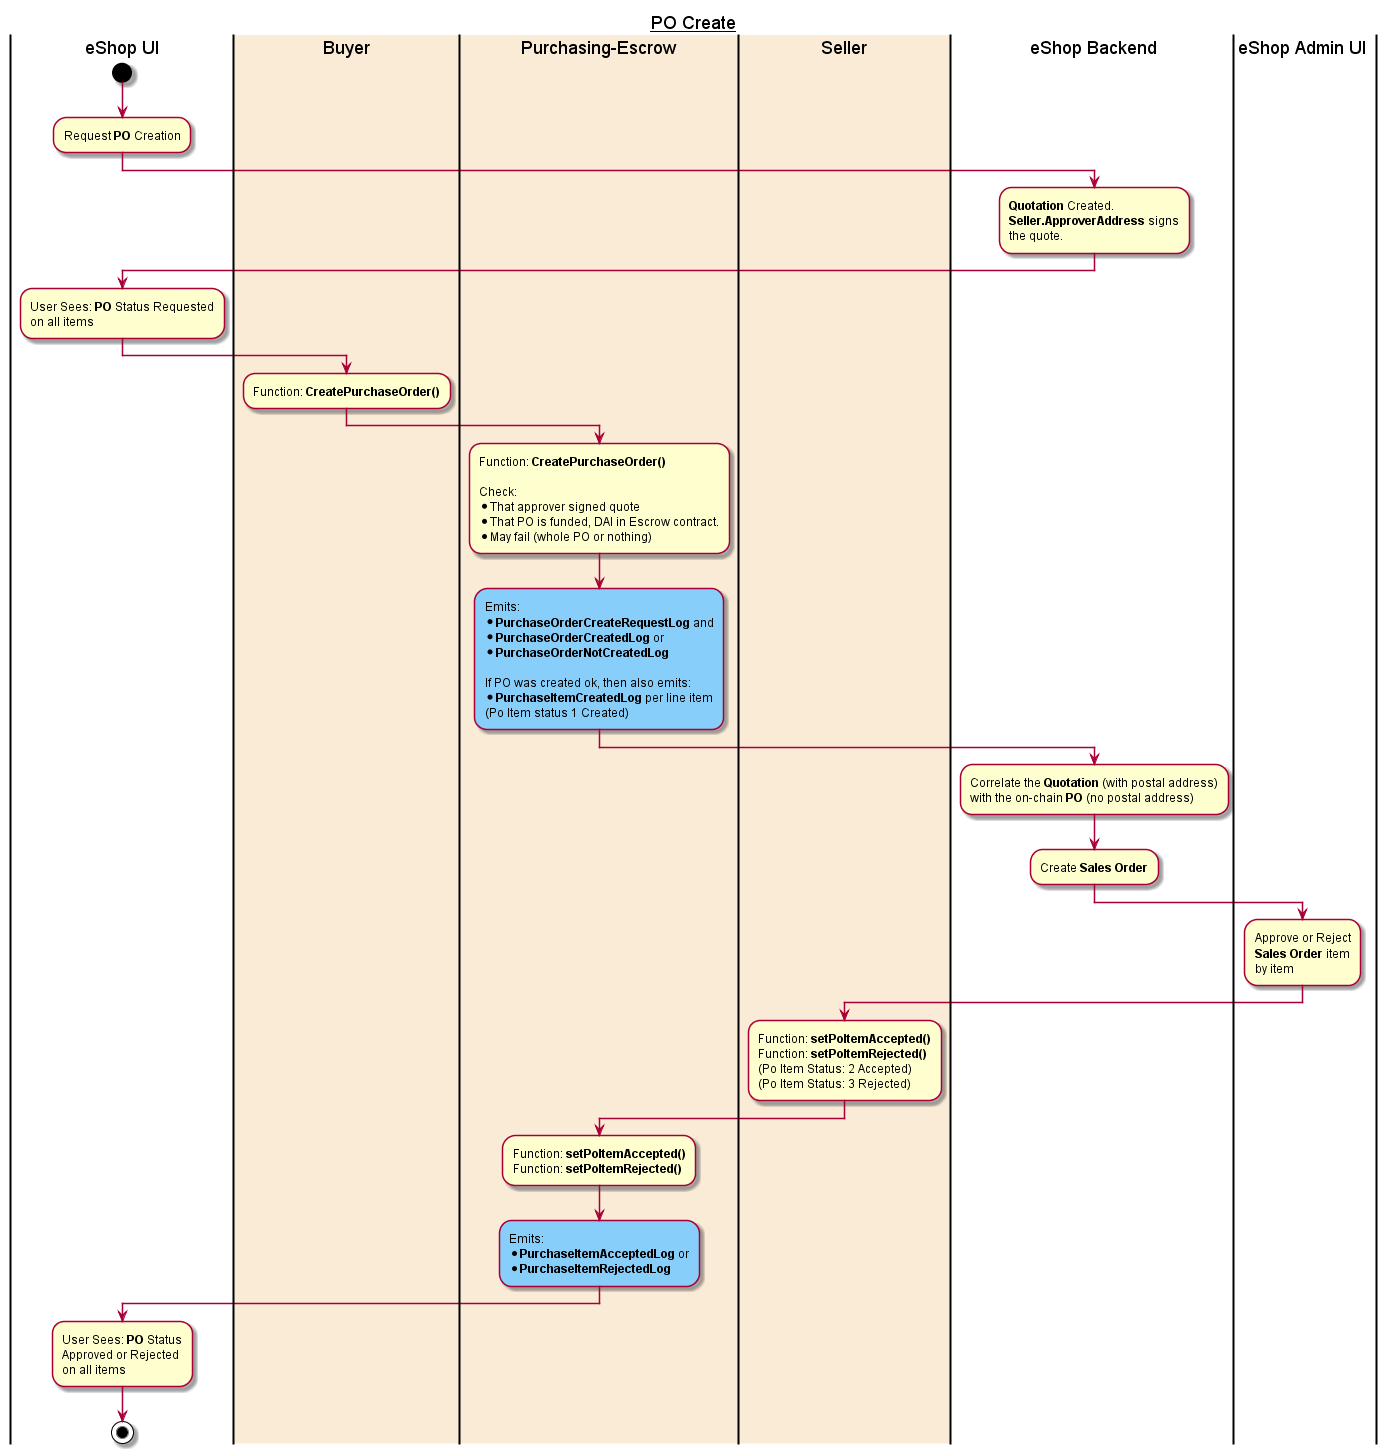

The diagram above was rendered by PlantUML. Its source (embedded in the PNG):
@startuml
title __PO Create__
|eShop UI|
|#AntiqueWhite|Buyer| 
|#AntiqueWhite|Purchasing-Escrow| 
|#AntiqueWhite|Seller| 
|eShop Backend|
|eShop Admin UI|


|eShop UI|
start
:Request **PO** Creation;

|eShop Backend|
:**Quotation** Created.
**Seller.ApproverAddress** signs
the quote.;

|eShop UI|
:User Sees: **PO** Status Requested
on all items;

|Buyer| 
:Function: **CreatePurchaseOrder()**;

|Purchasing-Escrow| 
:Function: **CreatePurchaseOrder()**

Check:
* That approver signed quote
* That PO is funded, DAI in Escrow contract.
* May fail (whole PO or nothing);

#LightSkyBlue:Emits:
* **PurchaseOrderCreateRequestLog** and
* **PurchaseOrderCreatedLog** or 
* **PurchaseOrderNotCreatedLog**

If PO was created ok, then also emits:
* **PurchaseItemCreatedLog** per line item
(Po Item status 1 Created);

|eShop Backend|
:Correlate the **Quotation** (with postal address)
with the on-chain **PO** (no postal address);
:Create **Sales Order**;

|eShop Admin UI|
:Approve or Reject
**Sales Order** item
by item;

|Seller|
:Function: **setPoItemAccepted()**
Function: **setPoItemRejected()**
(Po Item Status: 2 Accepted)
(Po Item Status: 3 Rejected);

|Purchasing-Escrow|
:Function: **setPoItemAccepted()**
Function: **setPoItemRejected()**;

#LightSkyBLue:Emits:
* **PurchaseItemAcceptedLog** or
* **PurchaseItemRejectedLog**;

|eShop UI|
:User Sees: **PO** Status
Approved or Rejected
on all items;

stop

@enduml